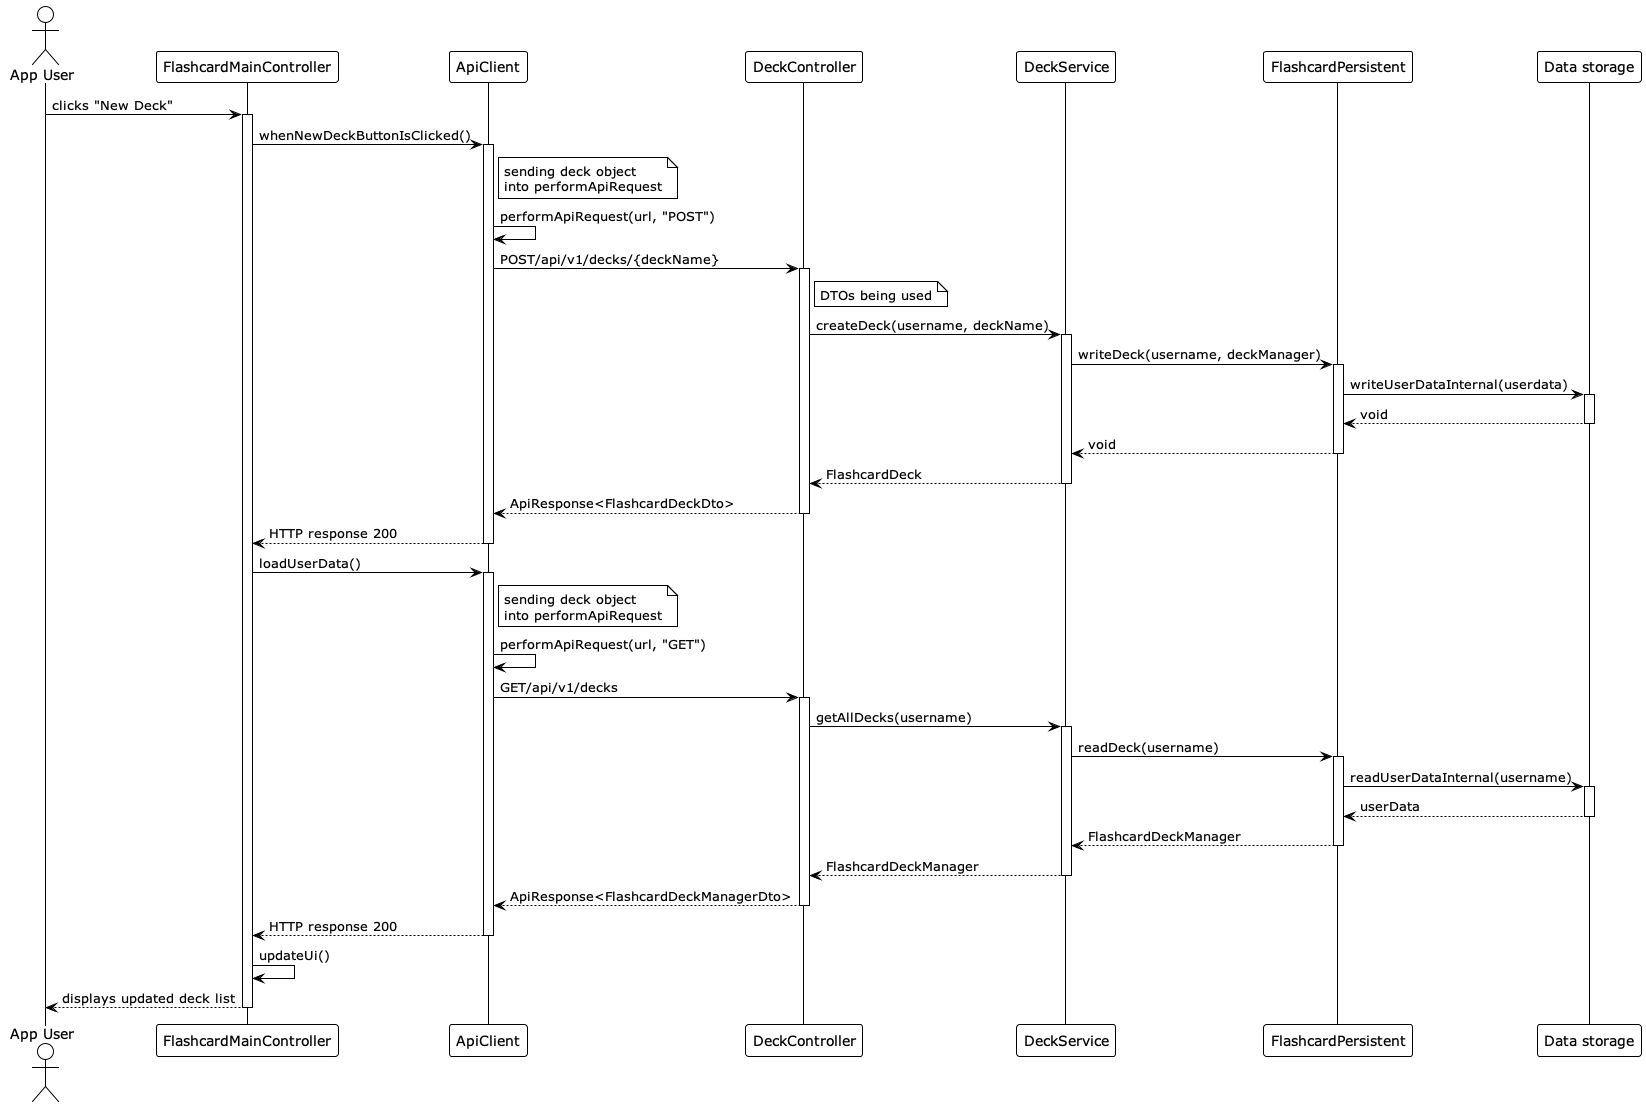

The diagram above was rendered by PlantUML. Its source (embedded in the PNG):
@startuml create_flashcard_deck_sequence
!theme plain
skinparam monochrome true
skinparam shadowing false

actor "App User" as User
participant "FlashcardMainController" as MainController
participant "ApiClient" as APIClient
participant "DeckController" as DeckController
participant "DeckService" as DeckService

participant "FlashcardPersistent" as FlashcardPersistent
participant "Data storage" as DataStorage

User -> MainController : clicks "New Deck"
activate MainController

MainController -> APIClient : whenNewDeckButtonIsClicked()
activate APIClient
note right APIClient : sending deck object\ninto performApiRequest 
APIClient -> APIClient : performApiRequest(url, "POST")
APIClient -> DeckController : POST/api/v1/decks/{deckName}
activate DeckController
note right of DeckController : DTOs being used
DeckController -> DeckService : createDeck(username, deckName)
activate DeckService

DeckService -> FlashcardPersistent : writeDeck(username, deckManager)
activate FlashcardPersistent
FlashcardPersistent -> DataStorage : writeUserDataInternal(userdata)
activate DataStorage


DataStorage --> FlashcardPersistent : void
deactivate DataStorage

FlashcardPersistent --> DeckService : void
deactivate FlashcardPersistent
DeckService --> DeckController : FlashcardDeck
deactivate DeckService
DeckController --> APIClient : ApiResponse<FlashcardDeckDto>
deactivate DeckController
APIClient --> MainController : HTTP response 200
deactivate APIClient

MainController -> APIClient : loadUserData()
activate APIClient
note right APIClient : sending deck object\ninto performApiRequest 
APIClient -> APIClient : performApiRequest(url, "GET")
/' APIClient -> APIClient : sendRequest() '/
APIClient -> DeckController : GET/api/v1/decks
activate DeckController
DeckController -> DeckService : getAllDecks(username) 
activate DeckService
DeckService -> FlashcardPersistent : readDeck(username)
activate FlashcardPersistent
FlashcardPersistent -> DataStorage : readUserDataInternal(username)
activate DataStorage
DataStorage --> FlashcardPersistent : userData
deactivate DataStorage
FlashcardPersistent --> DeckService : FlashcardDeckManager
deactivate FlashcardPersistent
DeckService --> DeckController : FlashcardDeckManager
deactivate DeckService
DeckController --> APIClient : ApiResponse<FlashcardDeckManagerDto>
deactivate DeckController
APIClient --> MainController : HTTP response 200
deactivate APIClient
MainController -> MainController : updateUi()
MainController --> User : displays updated deck list
deactivate MainController

@enduml